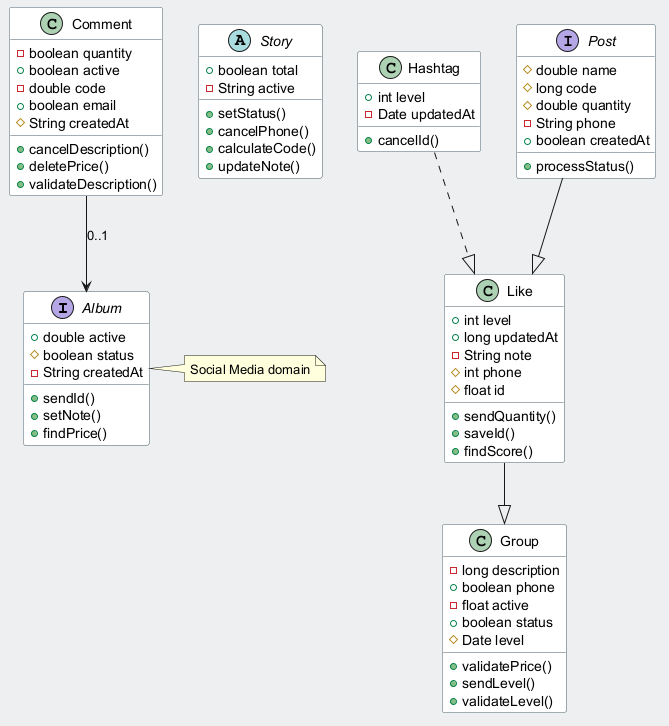

The diagram above was rendered by PlantUML. Its source (embedded in the PNG):
@startuml
skinparam backgroundColor #ECEFF1
skinparam classBackgroundColor #FFFFFF
skinparam classBorderColor #455A64
interface Album {
  +double active
  #boolean status
  -String createdAt
  +sendId()
  +setNote()
  +findPrice()
}
abstract class Story {
  +boolean total
  -String active
  +setStatus()
  +cancelPhone()
  +calculateCode()
  +updateNote()
}
class Hashtag {
  +int level
  -Date updatedAt
  +cancelId()
}
class Group {
  -long description
  +boolean phone
  -float active
  +boolean status
  #Date level
  +validatePrice()
  +sendLevel()
  +validateLevel()
}
class Comment {
  -boolean quantity
  +boolean active
  -double code
  +boolean email
  #String createdAt
  +cancelDescription()
  +deletePrice()
  +validateDescription()
}
interface Post {
  #double name
  #long code
  #double quantity
  -String phone
  +boolean createdAt
  +processStatus()
}
class Like {
  +int level
  +long updatedAt
  -String note
  #int phone
  #float id
  +sendQuantity()
  +saveId()
  +findScore()
}
Post --|> Like
Like --|> Group
Hashtag ..|> Like
Comment --> Album : "0..1"
note right of Album : Social Media domain
@enduml